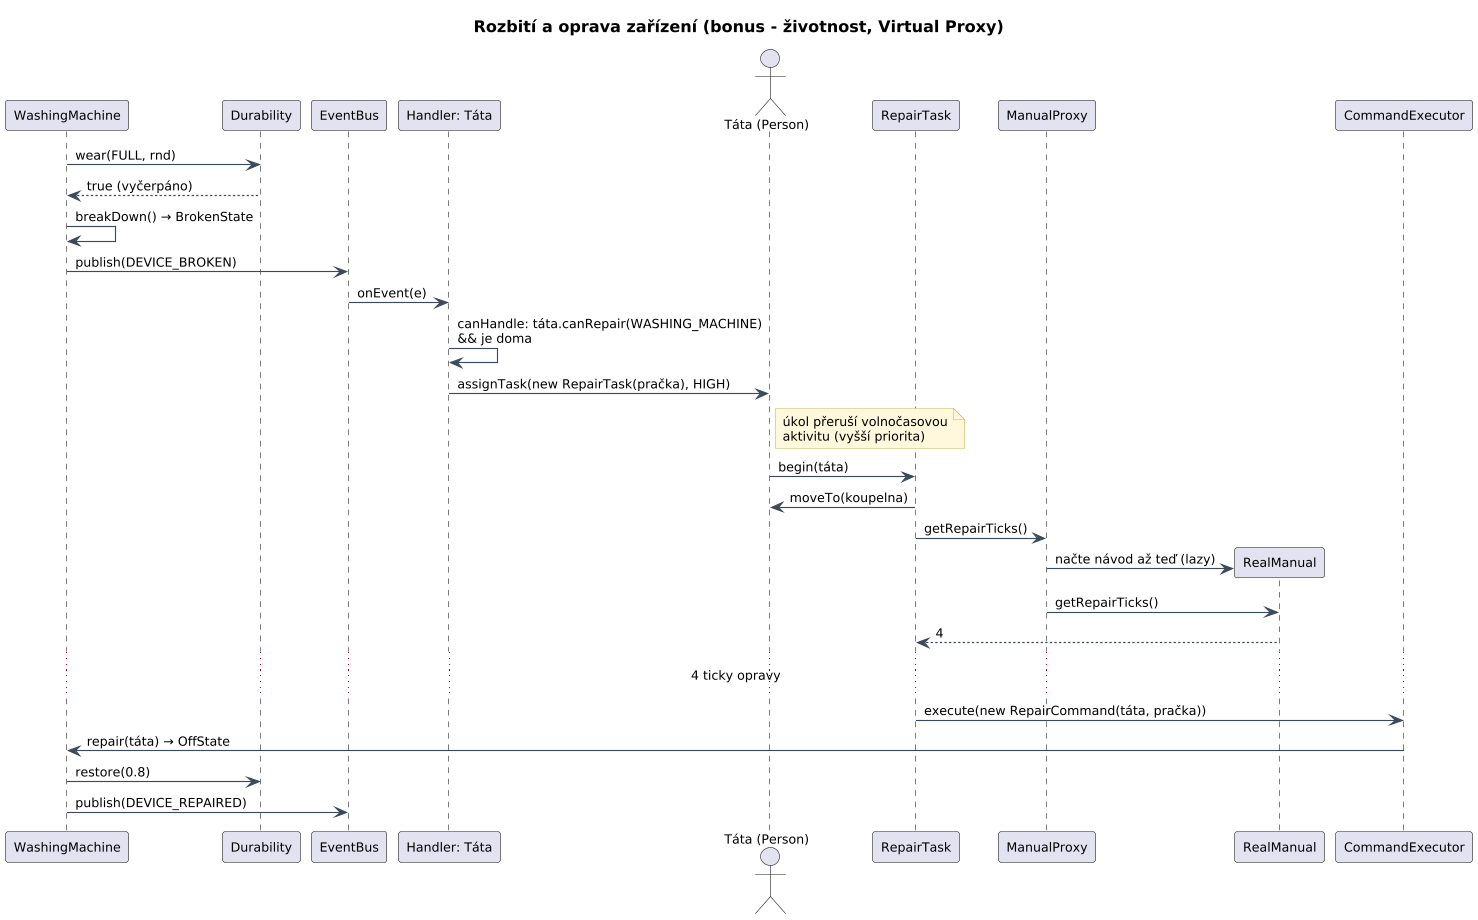

The diagram above was rendered by PlantUML. Its source (embedded in the PNG):
@startuml 15-seq-repair
!include common.iuml
title Rozbití a oprava zařízení (bonus - životnost, Virtual Proxy)
participant "WashingMachine" as W
participant "Durability" as DU
participant "EventBus" as B
participant "Handler: Táta" as HT
actor "Táta (Person)" as T
participant "RepairTask" as R
participant "ManualProxy" as MP
participant "RealManual" as RM
participant "CommandExecutor" as E

W -> DU : wear(FULL, rnd)
DU --> W : true (vyčerpáno)
W -> W : breakDown() → BrokenState
W -> B : publish(DEVICE_BROKEN)
B -> HT : onEvent(e)
HT -> HT : canHandle: táta.canRepair(WASHING_MACHINE)\n&& je doma
HT -> T : assignTask(new RepairTask(pračka), HIGH)
note right of T: úkol přeruší volnočasovou\naktivitu (vyšší priorita)
T -> R : begin(táta)
R -> T : moveTo(koupelna)
R -> MP : getRepairTicks()
MP -> RM ** : načte návod až teď (lazy)
MP -> RM : getRepairTicks()
RM --> R : 4
...4 ticky opravy...
R -> E : execute(new RepairCommand(táta, pračka))
E -> W : repair(táta) → OffState
W -> DU : restore(0.8)
W -> B : publish(DEVICE_REPAIRED)
@enduml